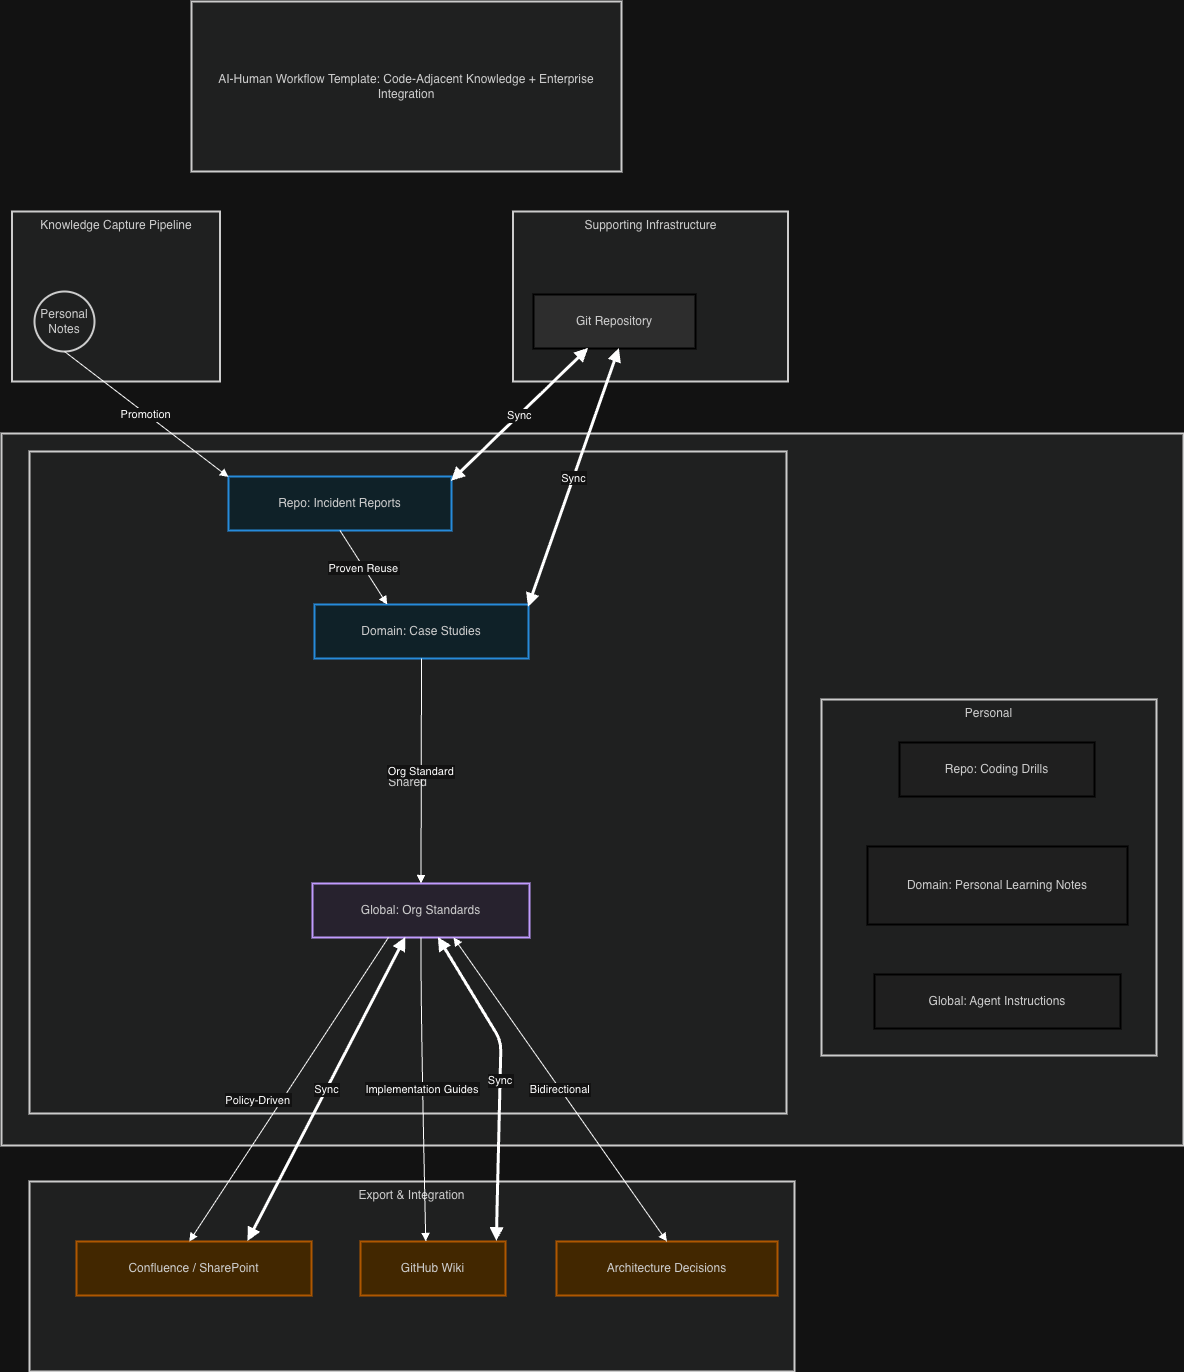

The diagram above was exported from draw.io. Its source (the exported page's mxGraphModel, read from the mxfile embedded in the PNG):
<mxGraphModel dx="2924" dy="1590" grid="1" gridSize="10" guides="1" tooltips="1" connect="1" arrows="1" fold="1" page="1" pageScale="1" pageWidth="850" pageHeight="1100" math="0" shadow="0">
  <root>
    <mxCell id="0" />
    <mxCell id="1" parent="0" />
    <mxCell id="2" parent="1" style="whiteSpace=wrap;strokeWidth=2;fillColor=light-dark(#eeeeee,#1f2020);strokeColor=light-dark(#999999,#cccccc);fontColor=light-dark(#333333,#cccccc);verticalAlign=top;" value="Supporting Infrastructure" vertex="1">
      <mxGeometry height="170" width="275" x="511.5" y="250" as="geometry" />
    </mxCell>
    <mxCell id="3" parent="1" style="whiteSpace=wrap;strokeWidth=2;fillColor=light-dark(#eeeeee,#1f2020);strokeColor=light-dark(#999999,#cccccc);fontColor=light-dark(#333333,#cccccc);verticalAlign=top;" value="Export &amp; Integration" vertex="1">
      <mxGeometry height="190" width="765" x="28" y="1220" as="geometry" />
    </mxCell>
    <mxCell id="4" parent="1" style="whiteSpace=wrap;strokeWidth=2;fillColor=light-dark(#eeeeee,#1f2020);strokeColor=light-dark(#999999,#cccccc);fontColor=light-dark(#333333,#cccccc);verticalAlign=top;" value="Knowledge Capture Pipeline" vertex="1">
      <mxGeometry height="170" width="208" x="10.5" y="250" as="geometry" />
    </mxCell>
    <mxCell id="5" parent="1" style="whiteSpace=wrap;strokeWidth=2;fillColor=light-dark(#eeeeee,#1f2020);strokeColor=light-dark(#999999,#cccccc);fontColor=light-dark(#333333,#cccccc);" value="Two-Axis Framework" vertex="1">
      <mxGeometry height="712" width="1182" y="472" as="geometry" />
    </mxCell>
    <mxCell id="6" parent="1" style="whiteSpace=wrap;strokeWidth=2;fillColor=light-dark(#eeeeee,#1f2020);strokeColor=light-dark(#999999,#cccccc);fontColor=light-dark(#333333,#cccccc);" value="Shared" vertex="1">
      <mxGeometry height="662" width="757" x="28" y="490" as="geometry" />
    </mxCell>
    <mxCell id="7" parent="1" style="whiteSpace=wrap;strokeWidth=2;verticalAlign=top;fillColor=light-dark(#eeeeee,#1f2020);strokeColor=light-dark(#999999,#cccccc);fontColor=light-dark(#333333,#cccccc);" value="Personal" vertex="1">
      <mxGeometry height="356" width="335" x="820" y="738" as="geometry" />
    </mxCell>
    <mxCell id="8" parent="7" style="whiteSpace=wrap;strokeWidth=2;fillColor=#f0f0f0;strokeColor=#333;fontColor=light-dark(#333333,#cccccc);" value="Repo: Coding Drills" vertex="1">
      <mxGeometry height="54" width="195" x="78" y="43" as="geometry" />
    </mxCell>
    <mxCell id="9" parent="7" style="whiteSpace=wrap;strokeWidth=2;fillColor=#f0f0f0;strokeColor=#333;fontColor=light-dark(#333333,#cccccc);" value="Domain: Personal Learning Notes" vertex="1">
      <mxGeometry height="78" width="260" x="46" y="147" as="geometry" />
    </mxCell>
    <mxCell id="10" parent="7" style="whiteSpace=wrap;strokeWidth=2;fillColor=#f0f0f0;strokeColor=#333;fontColor=light-dark(#333333,#cccccc);" value="Global: Agent Instructions" vertex="1">
      <mxGeometry height="54" width="246" x="53" y="275" as="geometry" />
    </mxCell>
    <mxCell id="11" parent="1" style="whiteSpace=wrap;strokeWidth=2;fillColor=light-dark(#eeeeee,#1f2020);strokeColor=light-dark(#999999,#cccccc);fontColor=light-dark(#333333,#cccccc);" value="AI-Human Workflow Template: Code-Adjacent Knowledge + Enterprise Integration" vertex="1">
      <mxGeometry height="170" width="430" x="190" y="40" as="geometry" />
    </mxCell>
    <mxCell id="12" parent="1" style="whiteSpace=wrap;strokeWidth=2;fillColor=#e1f5fe;strokeColor=#2196f3;fontColor=light-dark(#333333,#cccccc);" value="Repo: Incident Reports" vertex="1">
      <mxGeometry height="54" width="223" x="227" y="515" as="geometry" />
    </mxCell>
    <mxCell id="13" parent="1" style="whiteSpace=wrap;strokeWidth=2;fillColor=#e1f5fe;strokeColor=#2196f3;fontColor=light-dark(#333333,#cccccc);" value="Domain: Case Studies" vertex="1">
      <mxGeometry height="54" width="214" x="313" y="643" as="geometry" />
    </mxCell>
    <mxCell id="14" parent="1" style="whiteSpace=wrap;strokeWidth=2;fillColor=#ede7f6;strokeColor=#673ab7;fontColor=light-dark(#333333,#cccccc);" value="Global: Org Standards" vertex="1">
      <mxGeometry height="54" width="217" x="311" y="922" as="geometry" />
    </mxCell>
    <mxCell id="15" parent="1" style="ellipse;aspect=fixed;strokeWidth=2;whiteSpace=wrap;fillColor=light-dark(#eeeeee,#1f2020);strokeColor=light-dark(#999999,#cccccc);fontColor=light-dark(#333333,#cccccc);" value="Personal Notes" vertex="1">
      <mxGeometry height="60" width="60" x="33" y="330" as="geometry" />
    </mxCell>
    <mxCell id="16" parent="1" style="whiteSpace=wrap;strokeWidth=2;fillColor=#ffe0b2;strokeColor=#ff9800;fontColor=light-dark(#333333,#cccccc);" value="Confluence / SharePoint" vertex="1">
      <mxGeometry height="54" width="235" x="75" y="1280" as="geometry" />
    </mxCell>
    <mxCell id="17" parent="1" style="whiteSpace=wrap;strokeWidth=2;fillColor=#ffe0b2;strokeColor=#ff9800;fontColor=light-dark(#333333,#cccccc);" value="GitHub Wiki" vertex="1">
      <mxGeometry height="54" width="145" x="359" y="1280" as="geometry" />
    </mxCell>
    <mxCell id="18" parent="1" style="whiteSpace=wrap;strokeWidth=2;fillColor=#ffe0b2;strokeColor=#ff9800;fontColor=light-dark(#333333,#cccccc);" value="Architecture Decisions" vertex="1">
      <mxGeometry height="54" width="221" x="555" y="1280" as="geometry" />
    </mxCell>
    <mxCell id="19" parent="1" style="whiteSpace=wrap;strokeWidth=2;fillColor=#e0e0e0;strokeColor=#333;fontColor=light-dark(#333333,#cccccc);" value="Git Repository" vertex="1">
      <mxGeometry height="54" width="162" x="532" y="333" as="geometry" />
    </mxCell>
    <mxCell id="20" edge="1" parent="1" source="15" style="startArrow=none;endArrow=block;exitX=0.5;exitY=1;entryX=0;entryY=0.01;" target="12" value="Promotion">
      <mxGeometry relative="1" as="geometry" />
    </mxCell>
    <mxCell id="21" edge="1" parent="1" source="12" style="startArrow=none;endArrow=block;exitX=0.5;exitY=1;entryX=0.34;entryY=0;" target="13" value="Proven Reuse">
      <mxGeometry relative="1" as="geometry" />
    </mxCell>
    <mxCell id="22" edge="1" parent="1" source="13" style="curved=1;startArrow=none;endArrow=block;exitX=0.5;exitY=1;entryX=0.5;entryY=0;" target="14" value="Org Standard">
      <mxGeometry relative="1" as="geometry">
        <Array as="points" />
      </mxGeometry>
    </mxCell>
    <mxCell id="23" edge="1" parent="1" source="14" style="startArrow=none;endArrow=block;exitX=0.35;exitY=1;entryX=0.48;entryY=0;" target="16" value="Policy-Driven">
      <mxGeometry relative="1" x="0.1371" y="-20" as="geometry">
        <mxPoint as="offset" />
      </mxGeometry>
    </mxCell>
    <mxCell id="24" edge="1" parent="1" source="14" style="curved=1;startArrow=none;endArrow=block;exitX=0.5;exitY=1;entryX=0.45;entryY=0;" target="17" value="Implementation Guides">
      <mxGeometry relative="1" as="geometry">
        <Array as="points">
          <mxPoint x="419" y="1038" />
        </Array>
      </mxGeometry>
    </mxCell>
    <mxCell id="25" edge="1" parent="1" source="14" style="startArrow=block;endArrow=block;exitX=0.65;exitY=1;entryX=0.5;entryY=0;" target="18" value="Bidirectional">
      <mxGeometry relative="1" as="geometry" />
    </mxCell>
    <mxCell id="26" edge="1" parent="1" source="19" style="startArrow=block;endArrow=block;strokeWidth=3;exitX=0.34;exitY=1;entryX=1;entryY=0.09;" target="12" value="Sync">
      <mxGeometry relative="1" as="geometry" />
    </mxCell>
    <mxCell id="27" edge="1" parent="1" source="19" style="startArrow=block;endArrow=block;strokeWidth=3;exitX=0.53;exitY=1;entryX=1;entryY=0.05;" target="13" value="Sync">
      <mxGeometry relative="1" as="geometry" />
    </mxCell>
    <mxCell id="28" edge="1" parent="1" source="16" style="startArrow=block;endArrow=block;strokeWidth=3;exitX=0.73;exitY=0;entryX=0.43;entryY=1;" target="14" value="Sync">
      <mxGeometry relative="1" as="geometry" />
    </mxCell>
    <mxCell id="29" edge="1" parent="1" source="17" style="startArrow=block;endArrow=block;strokeWidth=3;exitX=0.94;exitY=0;entryX=0.58;entryY=1;" target="14" value="Sync">
      <mxGeometry relative="1" x="-0.0006" as="geometry">
        <mxPoint as="offset" />
        <Array as="points">
          <mxPoint x="500" y="1080" />
        </Array>
      </mxGeometry>
    </mxCell>
  </root>
</mxGraphModel>